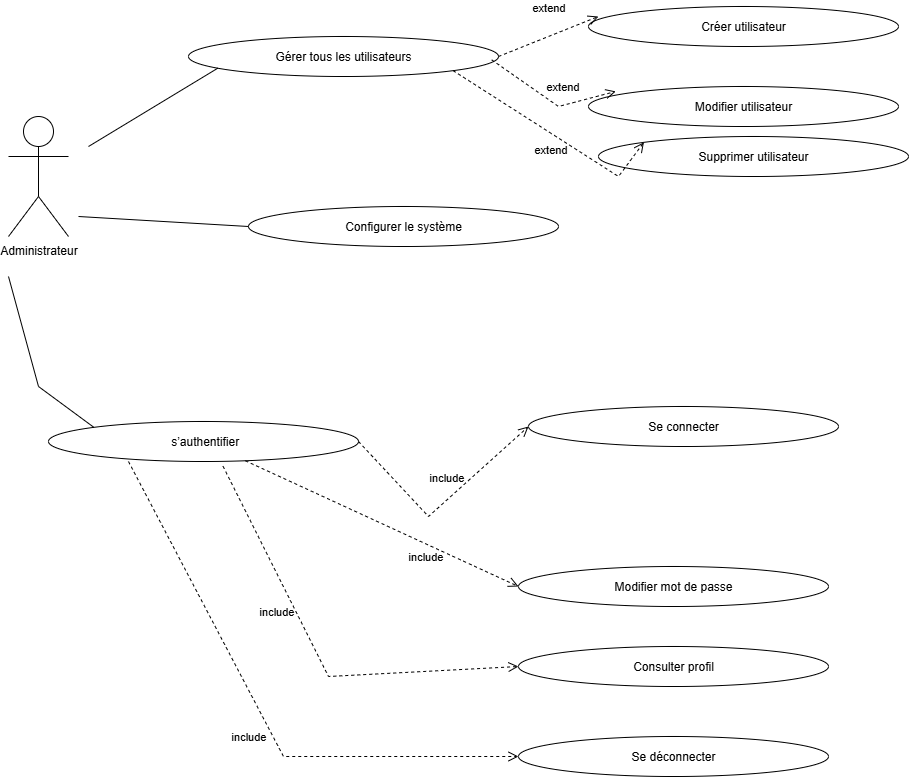

The diagram above was exported from draw.io. Its source (the exported page's mxGraphModel, read from the mxfile embedded in the PNG):
<mxGraphModel dx="1209" dy="654" grid="1" gridSize="10" guides="1" tooltips="1" connect="1" arrows="1" fold="1" page="1" pageScale="1" pageWidth="827" pageHeight="1169" math="0" shadow="0">
  <root>
    <mxCell id="0" />
    <mxCell id="1" parent="0" />
    <mxCell id="MYBB7rxdNAfY9DuwWKAZ-2" value="Administrateur" style="shape=umlActor;verticalLabelPosition=bottom;verticalAlign=top;html=1;outlineConnect=0;labelBackgroundColor=none;" parent="1" vertex="1">
      <mxGeometry x="30" y="240" width="60" height="120" as="geometry" />
    </mxCell>
    <mxCell id="MYBB7rxdNAfY9DuwWKAZ-17" value="&amp;nbsp;s’authentifier" style="ellipse;whiteSpace=wrap;html=1;labelBackgroundColor=none;" parent="1" vertex="1">
      <mxGeometry x="70" y="545" width="310" height="40" as="geometry" />
    </mxCell>
    <mxCell id="MYBB7rxdNAfY9DuwWKAZ-18" value="Se connecter" style="ellipse;whiteSpace=wrap;html=1;labelBackgroundColor=none;" parent="1" vertex="1">
      <mxGeometry x="550" y="530" width="310" height="40" as="geometry" />
    </mxCell>
    <mxCell id="MYBB7rxdNAfY9DuwWKAZ-19" value="Modifier mot de passe" style="ellipse;whiteSpace=wrap;html=1;labelBackgroundColor=none;" parent="1" vertex="1">
      <mxGeometry x="540" y="690" width="310" height="40" as="geometry" />
    </mxCell>
    <mxCell id="MYBB7rxdNAfY9DuwWKAZ-20" value="Consulter profil" style="ellipse;whiteSpace=wrap;html=1;labelBackgroundColor=none;" parent="1" vertex="1">
      <mxGeometry x="540" y="770" width="310" height="40" as="geometry" />
    </mxCell>
    <mxCell id="MYBB7rxdNAfY9DuwWKAZ-21" value="Se déconnecter" style="ellipse;whiteSpace=wrap;html=1;labelBackgroundColor=none;" parent="1" vertex="1">
      <mxGeometry x="540" y="860" width="310" height="40" as="geometry" />
    </mxCell>
    <mxCell id="MYBB7rxdNAfY9DuwWKAZ-24" value="include" style="html=1;verticalAlign=bottom;endArrow=open;dashed=1;endSize=8;curved=0;rounded=0;entryX=0;entryY=0.5;entryDx=0;entryDy=0;exitX=1;exitY=0.5;exitDx=0;exitDy=0;labelBackgroundColor=none;fontColor=default;" parent="1" source="MYBB7rxdNAfY9DuwWKAZ-17" target="MYBB7rxdNAfY9DuwWKAZ-18" edge="1">
      <mxGeometry x="0.1493" y="10" relative="1" as="geometry">
        <mxPoint x="515" y="670" as="sourcePoint" />
        <mxPoint x="500" y="610" as="targetPoint" />
        <Array as="points">
          <mxPoint x="450" y="640" />
        </Array>
        <mxPoint as="offset" />
      </mxGeometry>
    </mxCell>
    <mxCell id="MYBB7rxdNAfY9DuwWKAZ-25" value="include" style="html=1;verticalAlign=bottom;endArrow=open;dashed=1;endSize=8;curved=0;rounded=0;entryX=0;entryY=0.5;entryDx=0;entryDy=0;labelBackgroundColor=none;fontColor=default;" parent="1" source="MYBB7rxdNAfY9DuwWKAZ-17" target="MYBB7rxdNAfY9DuwWKAZ-19" edge="1">
      <mxGeometry x="0.3671" y="-20" relative="1" as="geometry">
        <mxPoint x="472.5" y="730" as="sourcePoint" />
        <mxPoint x="457.5" y="670" as="targetPoint" />
        <Array as="points" />
        <mxPoint x="1" as="offset" />
      </mxGeometry>
    </mxCell>
    <mxCell id="MYBB7rxdNAfY9DuwWKAZ-26" value="include" style="html=1;verticalAlign=bottom;endArrow=open;dashed=1;endSize=8;curved=0;rounded=0;entryX=0;entryY=0.5;entryDx=0;entryDy=0;exitX=0.563;exitY=1.119;exitDx=0;exitDy=0;exitPerimeter=0;labelBackgroundColor=none;fontColor=default;" parent="1" source="MYBB7rxdNAfY9DuwWKAZ-17" target="MYBB7rxdNAfY9DuwWKAZ-20" edge="1">
      <mxGeometry x="-0.304" y="-20" relative="1" as="geometry">
        <mxPoint x="280" y="700" as="sourcePoint" />
        <mxPoint x="500" y="760" as="targetPoint" />
        <Array as="points">
          <mxPoint x="350" y="800" />
        </Array>
        <mxPoint x="5" y="13" as="offset" />
      </mxGeometry>
    </mxCell>
    <mxCell id="MYBB7rxdNAfY9DuwWKAZ-27" value="include" style="html=1;verticalAlign=bottom;endArrow=open;dashed=1;endSize=8;curved=0;rounded=0;entryX=0;entryY=0.5;entryDx=0;entryDy=0;exitX=0.258;exitY=1;exitDx=0;exitDy=0;exitPerimeter=0;labelBackgroundColor=none;fontColor=default;" parent="1" source="MYBB7rxdNAfY9DuwWKAZ-17" target="MYBB7rxdNAfY9DuwWKAZ-21" edge="1">
      <mxGeometry x="0.0865" y="-20" relative="1" as="geometry">
        <mxPoint x="285" y="880" as="sourcePoint" />
        <mxPoint x="270" y="820" as="targetPoint" />
        <Array as="points">
          <mxPoint x="305" y="880" />
        </Array>
        <mxPoint x="-6" y="1" as="offset" />
      </mxGeometry>
    </mxCell>
    <mxCell id="MYBB7rxdNAfY9DuwWKAZ-35" value="" style="endArrow=none;html=1;rounded=0;exitX=0;exitY=0;exitDx=0;exitDy=0;labelBackgroundColor=none;fontColor=default;" parent="1" edge="1" source="MYBB7rxdNAfY9DuwWKAZ-17">
      <mxGeometry width="50" height="50" relative="1" as="geometry">
        <mxPoint x="149.8800000000001" y="710" as="sourcePoint" />
        <mxPoint x="30" y="400" as="targetPoint" />
        <Array as="points">
          <mxPoint x="60" y="510" />
        </Array>
      </mxGeometry>
    </mxCell>
    <mxCell id="MYBB7rxdNAfY9DuwWKAZ-39" value="Gérer tous les utilisateurs" style="ellipse;whiteSpace=wrap;html=1;labelBackgroundColor=none;" parent="1" vertex="1">
      <mxGeometry x="210" y="160" width="310" height="40" as="geometry" />
    </mxCell>
    <mxCell id="MYBB7rxdNAfY9DuwWKAZ-40" value="Créer utilisateur" style="ellipse;whiteSpace=wrap;html=1;labelBackgroundColor=none;" parent="1" vertex="1">
      <mxGeometry x="610" y="130" width="310" height="40" as="geometry" />
    </mxCell>
    <mxCell id="MYBB7rxdNAfY9DuwWKAZ-41" value="Supprimer utilisateur" style="ellipse;whiteSpace=wrap;html=1;labelBackgroundColor=none;" parent="1" vertex="1">
      <mxGeometry x="620" y="260" width="310" height="40" as="geometry" />
    </mxCell>
    <mxCell id="MYBB7rxdNAfY9DuwWKAZ-42" value="Modifier utilisateur" style="ellipse;whiteSpace=wrap;html=1;labelBackgroundColor=none;" parent="1" vertex="1">
      <mxGeometry x="610" y="210" width="310" height="40" as="geometry" />
    </mxCell>
    <mxCell id="MYBB7rxdNAfY9DuwWKAZ-43" value="extend" style="html=1;verticalAlign=bottom;endArrow=open;dashed=1;endSize=8;curved=0;rounded=0;entryX=0.032;entryY=0.25;entryDx=0;entryDy=0;exitX=1;exitY=0.5;exitDx=0;exitDy=0;labelBackgroundColor=none;fontColor=default;entryPerimeter=0;" parent="1" source="MYBB7rxdNAfY9DuwWKAZ-39" target="MYBB7rxdNAfY9DuwWKAZ-40" edge="1">
      <mxGeometry x="0.1388" y="19" relative="1" as="geometry">
        <mxPoint x="555" y="540" as="sourcePoint" />
        <mxPoint x="540" y="480" as="targetPoint" />
        <Array as="points" />
        <mxPoint as="offset" />
      </mxGeometry>
    </mxCell>
    <mxCell id="MYBB7rxdNAfY9DuwWKAZ-47" value="" style="endArrow=none;html=1;rounded=0;exitX=0.095;exitY=0.79;exitDx=0;exitDy=0;exitPerimeter=0;labelBackgroundColor=none;fontColor=default;" parent="1" source="MYBB7rxdNAfY9DuwWKAZ-39" edge="1">
      <mxGeometry width="50" height="50" relative="1" as="geometry">
        <mxPoint x="230" y="500" as="sourcePoint" />
        <mxPoint x="110" y="270" as="targetPoint" />
      </mxGeometry>
    </mxCell>
    <mxCell id="MYBB7rxdNAfY9DuwWKAZ-49" value="extend" style="html=1;verticalAlign=bottom;endArrow=open;dashed=1;endSize=8;curved=0;rounded=0;entryX=0.088;entryY=0.123;entryDx=0;entryDy=0;exitX=0.978;exitY=0.583;exitDx=0;exitDy=0;labelBackgroundColor=none;fontColor=default;entryPerimeter=0;exitPerimeter=0;" parent="1" source="MYBB7rxdNAfY9DuwWKAZ-39" target="MYBB7rxdNAfY9DuwWKAZ-42" edge="1">
      <mxGeometry x="0.2542" y="10" relative="1" as="geometry">
        <mxPoint x="540" y="280" as="sourcePoint" />
        <mxPoint x="710" y="250" as="targetPoint" />
        <Array as="points">
          <mxPoint x="580" y="230" />
        </Array>
        <mxPoint as="offset" />
      </mxGeometry>
    </mxCell>
    <mxCell id="MYBB7rxdNAfY9DuwWKAZ-50" value="extend" style="html=1;verticalAlign=bottom;endArrow=open;dashed=1;endSize=8;curved=0;rounded=0;entryX=0;entryY=0;entryDx=0;entryDy=0;exitX=1;exitY=1;exitDx=0;exitDy=0;labelBackgroundColor=none;fontColor=default;" parent="1" source="MYBB7rxdNAfY9DuwWKAZ-39" target="MYBB7rxdNAfY9DuwWKAZ-41" edge="1">
      <mxGeometry x="0.0832" y="-22" relative="1" as="geometry">
        <mxPoint x="590" y="320" as="sourcePoint" />
        <mxPoint x="760" y="290" as="targetPoint" />
        <Array as="points">
          <mxPoint x="640" y="300" />
        </Array>
        <mxPoint x="1" as="offset" />
      </mxGeometry>
    </mxCell>
    <mxCell id="MYBB7rxdNAfY9DuwWKAZ-53" value="Configurer le système" style="ellipse;whiteSpace=wrap;html=1;labelBackgroundColor=none;" parent="1" vertex="1">
      <mxGeometry x="270" y="330" width="310" height="40" as="geometry" />
    </mxCell>
    <mxCell id="MYBB7rxdNAfY9DuwWKAZ-61" value="" style="endArrow=none;html=1;rounded=0;entryX=0;entryY=0.5;entryDx=0;entryDy=0;" parent="1" edge="1" target="MYBB7rxdNAfY9DuwWKAZ-53">
      <mxGeometry width="50" height="50" relative="1" as="geometry">
        <mxPoint x="100" y="340" as="sourcePoint" />
        <mxPoint x="270" y="390" as="targetPoint" />
      </mxGeometry>
    </mxCell>
  </root>
</mxGraphModel>